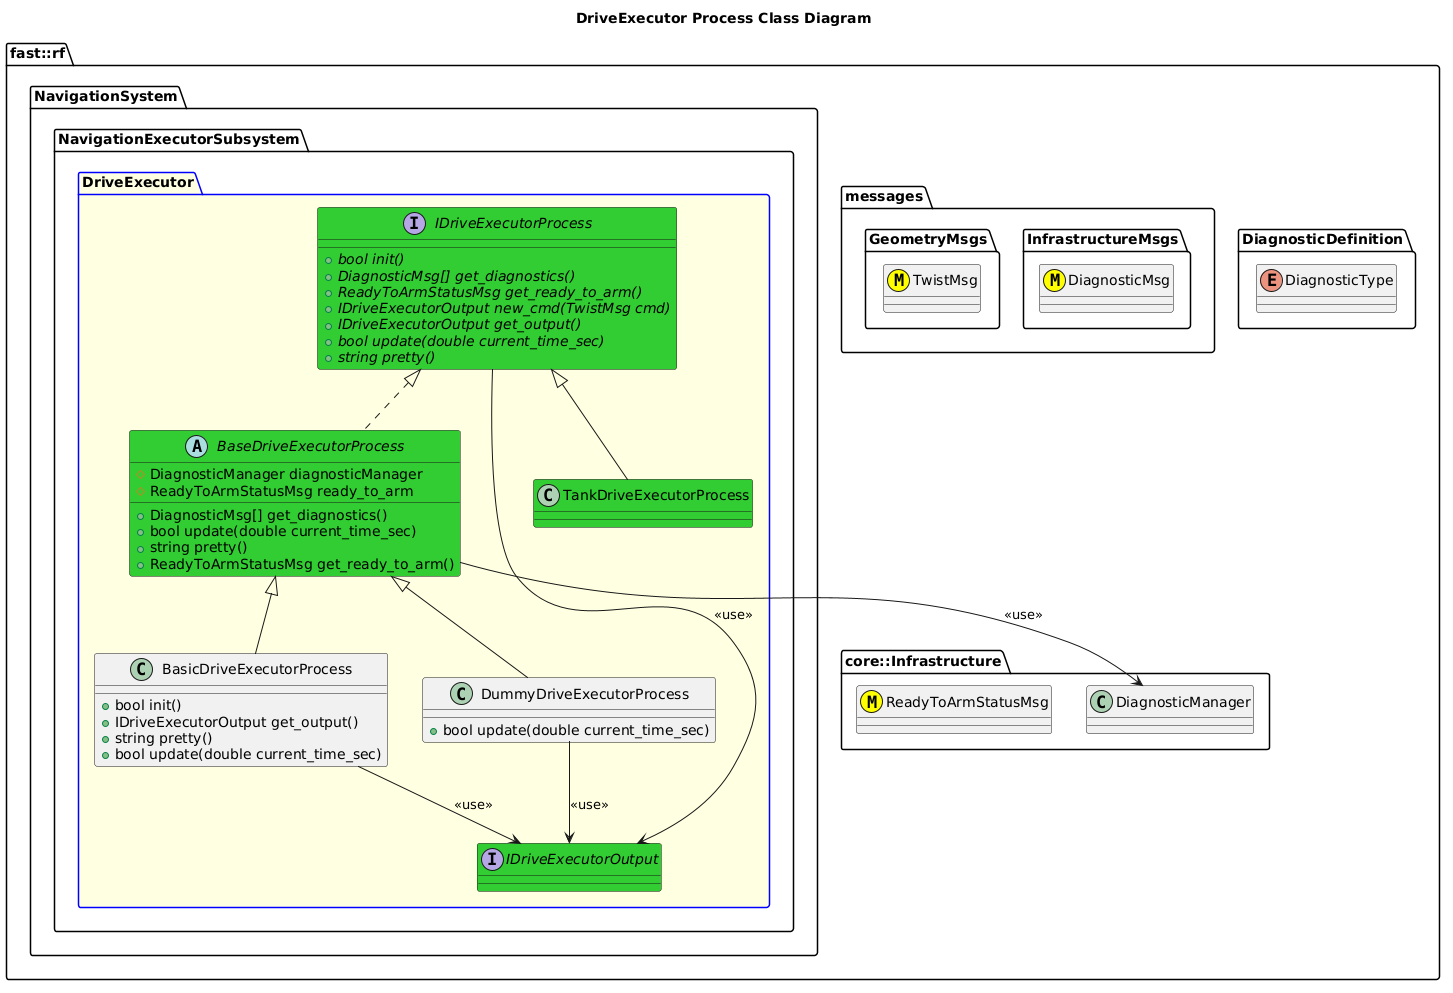

The diagram above was rendered by PlantUML. Its source (embedded in the PNG):
@startuml
title DriveExecutor Process Class Diagram

namespace fast::rf {
  namespace DiagnosticDefinition {
    enum DiagnosticType
  }
  namespace messages {
    namespace InfrastructureMsgs {
      class DiagnosticMsg <<(M,#FFFF00)>>
    }
    namespace GeometryMsgs {
      class TwistMsg <<(M,#FFFF00)>>
    }
  }
  namespace core::Infrastructure {
    class DiagnosticManager
    class ReadyToArmStatusMsg <<(M,#FFFF00)>>
  }
  namespace NavigationSystem {
    namespace NavigationExecutorSubsystem {
      package DriveExecutor #LightYellow;line:blue {
        interface IDriveExecutorOutput #LimeGreen {

        }
        interface IDriveExecutorProcess #LimeGreen {
          +{abstract} bool init()
          +{abstract} DiagnosticMsg[] get_diagnostics()
          +{abstract} ReadyToArmStatusMsg get_ready_to_arm()
          +{abstract} IDriveExecutorOutput new_cmd(TwistMsg cmd)
          +{abstract} IDriveExecutorOutput get_output()
          +{abstract} bool update(double current_time_sec)
          +{abstract} string pretty()
        }
        IDriveExecutorProcess --> IDriveExecutorOutput: <<use>>
        abstract BaseDriveExecutorProcess #LimeGreen {
          +DiagnosticMsg[] get_diagnostics()
          +bool update(double current_time_sec)
          +string pretty()
          +ReadyToArmStatusMsg get_ready_to_arm()
          #DiagnosticManager diagnosticManager
          #ReadyToArmStatusMsg ready_to_arm
          

        }
        BaseDriveExecutorProcess .up.|> IDriveExecutorProcess
        BaseDriveExecutorProcess --> DiagnosticManager: <<use>>
        class BasicDriveExecutorProcess {
          +bool init()
          +IDriveExecutorOutput get_output()
          +string pretty()
          +bool update(double current_time_sec)
        }
        BasicDriveExecutorProcess -up-|> BaseDriveExecutorProcess
        BasicDriveExecutorProcess --> IDriveExecutorOutput: <<use>>
        class DummyDriveExecutorProcess {
          +bool update(double current_time_sec)
        }
        DummyDriveExecutorProcess -up-|> BaseDriveExecutorProcess
        DummyDriveExecutorProcess --> IDriveExecutorOutput: <<use>>
        class TankDriveExecutorProcess #LimeGreen
        TankDriveExecutorProcess -up-|> IDriveExecutorProcess
      }
    }
  }
}
@enduml